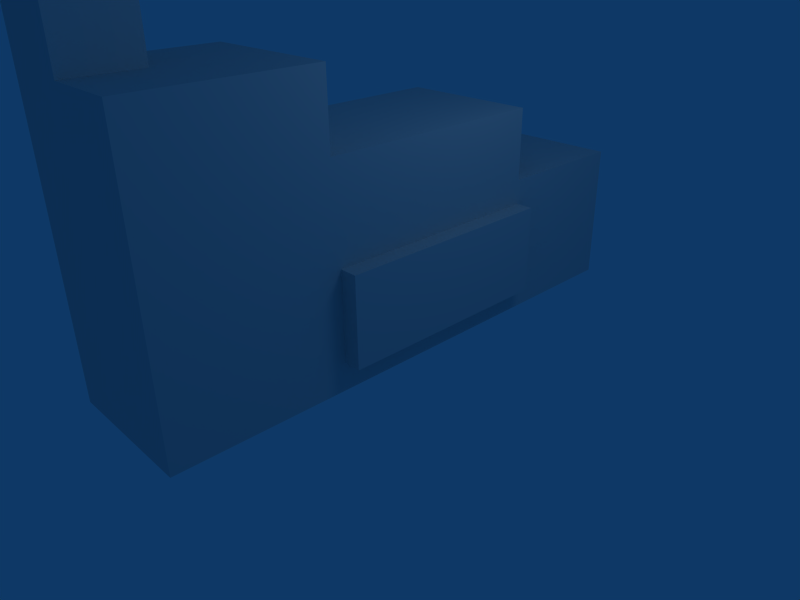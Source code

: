 # Source: fogaoalenha.blend  (saved by Blender 2.49.2; exported with 4.5.12 LTS)
import bpy
from mathutils import Matrix  # noqa: F401  (used for matrix-valued properties, if any)

bpy.ops.wm.read_factory_settings(use_empty=True)
scene = bpy.context.scene
scene.name = 'Scene'

# ---- collections
col_collection_1 = bpy.data.collections.new('Collection 1'); scene.collection.children.link(col_collection_1)

# ---- materials (node trees are filled in below, after node groups)
mat_material = bpy.data.materials.new('Material')
mat_material.alpha_threshold = 0.0
mat_material.roughness = 0.5
mat_material.line_color = (0.0, 0.0, 0.0, 1.0)

# ---- material node trees

# ---- world
world_world = bpy.data.worlds.new('World'); scene.world = world_world
world_world.color = (0.05656, 0.2208, 0.4)
world_world.use_sun_shadow = False
world_world.sun_shadow_jitter_overblur = 0.0
world_world.cycles.sampling_method = 'MANUAL'
world_world.cycles.sample_map_resolution = 256

# ---- cameras
cam_camera = bpy.data.cameras.new('Camera')
cam_camera.passepartout_alpha = 0.2
cam_camera.clip_end = 100.0
cam_camera.lens = 35.0
cam_camera.ortho_scale = 7.314
cam_camera.show_passepartout = False
cam_camera.show_safe_areas = True
cam_camera.dof.focus_distance = 0.0
cam_camera.dof.aperture_fstop = 128.0

# ---- lights
light_spot = bpy.data.lights.new('Spot', 'POINT')
light_spot.transmission_factor = 0.0
light_spot.cutoff_distance = 30.0
light_spot.energy = 100.0
light_spot.shadow_buffer_clip_start = 1.001
light_spot.shadow_soft_size = 1.0
light_spot.shadow_maximum_resolution = 0.006
light_spot.use_absolute_resolution = True
light_spot.cycles.use_multiple_importance_sampling = False

# ---- meshes
me_cube = bpy.data.meshes.new('Cube')
me_cube.from_pydata([(1.0, 1.0, -1.0), (1.0, -1.0, -1.0), (-1.0, -1.0, -1.0), (-1.0, 1.0, -1.0), (1.0, 1.0, 1.0), (1.0, -1.0, 1.0), (-1.0, -1.0, 1.0), (-1.0, 1.0, 1.0), (1.0, 0.4749, -1.0), (-1.0, 0.4749, -1.0), (1.0, 0.4749, 1.0), (-1.0, 0.4749, 1.0), (-1.0, 0.4749, 2.0), (1.0, 0.4749, 2.0), (-1.0, -1.0, 2.0), (1.0, -1.0, 2.0), (-1.0, -0.381, 2.0), (1.0, -0.381, 2.0), (1.0, -0.381, 3.0), (-1.0, -0.381, 3.0), (1.0, -1.0, 3.0), (-1.0, -1.0, 3.0), (1.0, -0.7549, 3.0), (-1.0, -0.7549, 3.0), (-5.364e-07, -1.0, 3.0), (-3.576e-07, -0.7549, 3.0), (-3.576e-07, -0.7549, 6.994), (-5.364e-07, -1.0, 6.994), (-1.0, -0.7549, 6.994), (-1.0, -1.0, 6.994), (0.6248, 0.4749, 1.0), (-0.698, 0.4749, 1.0), (0.6248, 0.4749, 1.775), (-0.698, 0.4749, 1.775), (0.6248, -0.869, 1.0), (-0.698, -0.869, 1.0), (0.6248, -0.869, 1.775), (-0.698, -0.869, 1.775), (1.0, -0.3626, -1.0), (1.0, -0.3626, 1.0), (1.0, 0.4749, 0.6524), (1.0, -0.3626, 0.6524), (1.0, 0.4749, -0.6088), (1.0, -0.3626, -0.6088), (1.246, -0.3626, -0.6088), (1.246, 0.4749, -0.6088), (1.246, -0.3626, 0.6524), (1.246, 0.4749, 0.6524)], [], [(1, 5, 6, 2), (4, 0, 3, 7), (0, 8, 9, 3), (6, 11, 9, 2), (11, 7, 3, 9), (6, 5, 15, 14), (16, 11, 6), (14, 16, 6), (16, 12, 11), (13, 17, 10), (17, 15, 5), (17, 16, 19, 18), (22, 15, 17), (18, 22, 17), (22, 20, 15), (23, 16, 14), (21, 23, 14), (23, 19, 16), (24, 14, 15), (20, 24, 15), (24, 21, 14), (25, 18, 19), (23, 25, 19), (25, 22, 18), (24, 20, 22, 25), (24, 25, 26, 27), (25, 23, 28, 26), (21, 24, 27, 29), (23, 21, 29, 28), (29, 27, 26, 28), (31, 30, 4, 7), (11, 31, 7), (30, 10, 4), (13, 12, 16, 17), (32, 13, 10), (30, 32, 10), (33, 12, 13, 32), (33, 11, 12), (33, 31, 11), (30, 31, 35, 34), (32, 30, 34, 36), (31, 33, 37, 35), (33, 32, 36, 37), (38, 2, 9), (8, 38, 9), (38, 1, 2), (5, 39, 17), (39, 10, 17), (40, 0, 4), (10, 40, 4), (39, 41, 40, 10), (41, 5, 1), (41, 39, 5), (42, 0, 40), (8, 0, 42), (43, 38, 8, 42), (38, 43, 1), (43, 41, 1), (43, 42, 45, 44), (41, 43, 44, 46), (42, 40, 47, 45), (40, 41, 46, 47), (46, 44, 45, 47)])
_uv = me_cube.uv_layers.new(name='UVTex')
_uv.uv.foreach_set('vector', [0.6319, 0.02097, 0.6319, 0.1416, 0.5113, 0.1416, 0.5113, 0.02097, 0.8066, 0.8056, 0.8066, 0.6461, 0.647, 0.6461, 0.647, 0.8056, 0.9611, 0.5767, 0.9611, 0.4554, 0.8404, 0.4554, 0.8404, 0.5767, 0.04864, 0.143, 0.3895, 0.143, 0.3895, 0.02235, 0.04864, 0.02235, 0.3895, 0.143, 0.5109, 0.143, 0.5109, 0.02235, 0.3895, 0.02235, 0.5113, 0.1416, 0.6319, 0.1416, 0.6319, 0.2019, 0.5113, 0.2019, 0.1917, 0.2033, 0.3895, 0.143, 0.04864, 0.143, 0.04864, 0.2033, 0.1917, 0.2033, 0.04864, 0.143, 0.1917, 0.2033, 0.3895, 0.2033, 0.3895, 0.143, 0.4864, 0.8856, 0.2248, 0.8856, 0.4864, 0.8058, 0.2248, 0.8856, 0.03565, 0.8856, 0.03565, 0.8058, 0.4322, 0.2868, 0.3116, 0.2868, 0.3116, 0.3471, 0.4322, 0.3471, 0.1106, 0.9654, 0.03565, 0.8856, 0.2248, 0.8856, 0.2248, 0.9654, 0.1106, 0.9654, 0.2248, 0.8856, 0.1106, 0.9654, 0.03565, 0.9654, 0.03565, 0.8856, 0.1053, 0.2637, 0.1917, 0.2033, 0.04864, 0.2033, 0.04864, 0.2637, 0.1053, 0.2637, 0.04864, 0.2033, 0.1053, 0.2637, 0.1917, 0.2637, 0.1917, 0.2033, 0.5716, 0.2623, 0.5113, 0.2019, 0.6319, 0.2019, 0.6319, 0.2623, 0.5716, 0.2623, 0.6319, 0.2019, 0.5716, 0.2623, 0.5113, 0.2623, 0.5113, 0.2019, 0.7201, 0.1711, 0.7804, 0.2575, 0.6598, 0.2575, 0.6598, 0.1711, 0.7201, 0.1711, 0.6598, 0.2575, 0.7201, 0.1711, 0.7804, 0.1711, 0.7804, 0.2575, 0.7201, 0.1145, 0.7804, 0.1145, 0.7804, 0.1711, 0.7201, 0.1711, 0.2196, 0.2354, 0.2763, 0.2354, 0.2763, 0.4764, 0.2196, 0.4764, 0.3719, 0.3471, 0.3116, 0.3471, 0.3116, 0.588, 0.3719, 0.588, 0.5113, 0.2623, 0.5716, 0.2623, 0.5716, 0.5032, 0.5113, 0.5032, 0.1053, 0.2637, 0.04864, 0.2637, 0.04864, 0.5046, 0.1053, 0.5046, 0.6598, 0.1145, 0.7201, 0.1145, 0.7201, 0.1711, 0.6598, 0.1711, 0.678, 0.4554, 0.7578, 0.4554, 0.7804, 0.5767, 0.6598, 0.5767, 0.6598, 0.4554, 0.678, 0.4554, 0.6598, 0.5767, 0.7578, 0.4554, 0.7804, 0.4554, 0.7804, 0.5767, 0.7804, 0.4554, 0.6598, 0.4554, 0.6598, 0.2575, 0.7804, 0.2575, 0.4096, 0.2732, 0.4322, 0.2868, 0.4322, 0.2264, 0.4096, 0.2264, 0.4096, 0.2732, 0.4322, 0.2264, 0.3298, 0.2732, 0.3116, 0.2868, 0.4322, 0.2868, 0.4096, 0.2732, 0.3298, 0.2732, 0.3116, 0.2264, 0.3116, 0.2868, 0.3298, 0.2732, 0.3298, 0.2264, 0.3116, 0.2264, 0.9548, 0.9513, 0.8439, 0.9513, 0.8439, 0.8387, 0.9548, 0.8387, 0.972, 0.8178, 0.972, 0.7433, 0.8427, 0.7433, 0.8427, 0.8178, 0.972, 0.7433, 0.972, 0.8178, 0.8427, 0.8178, 0.8427, 0.7433, 0.6097, 0.8462, 0.7451, 0.8462, 0.7451, 0.9816, 0.6097, 0.9816, 0.9611, 0.2618, 0.8404, 0.1145, 0.8404, 0.4554, 0.9611, 0.4554, 0.9611, 0.2618, 0.8404, 0.4554, 0.9611, 0.2618, 0.9611, 0.1145, 0.8404, 0.1145, 0.03565, 0.8058, 0.2305, 0.8058, 0.2248, 0.8856, 0.2305, 0.8058, 0.4864, 0.8058, 0.2248, 0.8856, 0.4864, 0.7781, 0.6469, 0.6462, 0.6469, 0.8058, 0.4864, 0.8058, 0.4864, 0.7781, 0.6469, 0.8058, 0.2305, 0.8058, 0.2305, 0.7781, 0.4864, 0.7781, 0.4864, 0.8058, 0.2305, 0.7781, 0.03565, 0.8058, 0.03565, 0.6462, 0.2305, 0.7781, 0.2305, 0.8058, 0.03565, 0.8058, 0.4864, 0.6774, 0.6469, 0.6462, 0.4864, 0.7781, 0.4864, 0.6462, 0.6469, 0.6462, 0.4864, 0.6774, 0.2305, 0.6774, 0.2305, 0.6462, 0.4864, 0.6462, 0.4864, 0.6774, 0.2305, 0.6462, 0.2305, 0.6774, 0.03565, 0.6462, 0.2305, 0.6774, 0.2305, 0.7781, 0.03565, 0.6462, 0.3892, 0.5619, 0.3892, 0.621, 0.4066, 0.621, 0.4066, 0.5619, 0.3892, 0.5629, 0.3892, 0.4738, 0.4066, 0.4738, 0.4066, 0.5629, 0.4326, 0.5255, 0.4326, 0.6147, 0.45, 0.6147, 0.45, 0.5255, 0.4326, 0.5315, 0.4326, 0.4723, 0.45, 0.4723, 0.45, 0.5315, 0.03848, 0.6201, 0.03848, 0.5194, 0.2944, 0.5194, 0.2944, 0.6201])
me_cube.materials.append(mat_material)
me_cube.use_remesh_preserve_volume = False
me_cube.use_remesh_preserve_attributes = False
me_cube.use_mirror_vertex_groups = False
me_cube.update()
arm_armature = bpy.data.armatures.new('Armature')  # bones are not reproduced

# ---- objects
ob_armature = bpy.data.objects.new('Armature', arm_armature)
ob_cube = bpy.data.objects.new('Cube', me_cube)
ob_lamp = bpy.data.objects.new('Lamp', light_spot)
ob_camera = bpy.data.objects.new('Camera', cam_camera)

# ---- transforms, parenting, visibility, modifiers, constraints
ob_armature.location = (0.0, 0.0, 0.0)
ob_armature.lock_rotations_4d = False
ob_armature.empty_display_type = 'ARROWS'
ob_armature.lineart.crease_threshold = 0.0
ob_cube.parent = ob_armature
ob_cube.location = (0.0, 0.0, 1.0)
ob_cube.scale = (1.0, 3.831, 1.0)
ob_cube.lock_rotations_4d = False
ob_cube.empty_display_type = 'ARROWS'
ob_cube.color = (0.0, 0.0, 0.0, 1.0)
ob_cube.lineart.crease_threshold = 0.0
_vg = ob_cube.vertex_groups.new(name='Bone')
_vg.add([0, 1, 2, 3, 4, 5, 6, 7, 8, 9, 10, 11, 12, 13, 14, 15, 16, 17, 18, 19, 20, 21, 22, 23, 24, 25, 26, 27, 28, 29, 30, 31, 32, 33, 34, 35, 36, 37, 38, 39, 40, 41, 42, 43, 44, 45, 46, 47], 1.0, 'REPLACE')
_m = ob_cube.modifiers.new('Armature', 'ARMATURE')
_m.object = ob_armature
_m.use_bone_envelopes = True
ob_lamp.location = (4.076, 1.005, 5.904)
ob_lamp.rotation_euler = (0.6503, 0.05522, 1.866)
ob_lamp.lock_rotations_4d = False
ob_lamp.empty_display_type = 'ARROWS'
ob_lamp.color = (0.0, 0.0, 0.0, 0.0)
ob_lamp.lineart.crease_threshold = 0.0
ob_camera.location = (7.481, -6.508, 5.344)
ob_camera.rotation_euler = (1.109, 0.01082, 0.8149)
ob_camera.lock_rotations_4d = False
ob_camera.empty_display_type = 'ARROWS'
ob_camera.color = (0.0, 0.0, 0.0, 0.0)
ob_camera.display_type = 'WIRE'
ob_camera.lineart.crease_threshold = 0.0

# ---- collection membership
col_collection_1.objects.link(ob_armature)
col_collection_1.objects.link(ob_cube)
col_collection_1.objects.link(ob_lamp)
col_collection_1.objects.link(ob_camera)

# ---- scene / render settings (as saved in the file)
scene.camera = ob_camera
scene.frame_start = 1; scene.frame_end = 250; scene.frame_set(1)
scene.render.engine = 'BLENDER_EEVEE_NEXT'
scene.render.image_settings.file_format = 'JPEG'
scene.render.image_settings.color_mode = 'RGB'
scene.render.image_settings.compression = 90
scene.render.resolution_x = 800
scene.render.resolution_y = 600
scene.render.pixel_aspect_x = 100.0
scene.render.pixel_aspect_y = 100.0
scene.render.fps = 25
scene.render.dither_intensity = 0.0
scene.render.use_compositing = False
scene.render.use_sequencer = False
scene.render.bake_margin = 2
scene.render.bake_bias = 0.0
scene.render.use_stamp_time = False
scene.render.use_stamp_date = False
scene.render.use_stamp_frame = False
scene.render.use_stamp_camera = False
scene.render.use_stamp_scene = False
scene.render.use_stamp_filename = False
scene.render.use_stamp_render_time = False
scene.render.stamp_font_size = 0
scene.cycles.use_denoising = False
scene.cycles.samples = 10
scene.cycles.sampling_pattern = 'TABULATED_SOBOL'
scene.cycles.light_sampling_threshold = 0.0
scene.cycles.use_adaptive_sampling = False
scene.cycles.use_light_tree = False
scene.cycles.blur_glossy = 0.0
scene.cycles.volume_bounces = 1
scene.cycles.pixel_filter_type = 'GAUSSIAN'
scene.cycles.sample_clamp_indirect = 0.0
scene.view_settings.view_transform = 'Raw'
bpy.context.view_layer.update()

